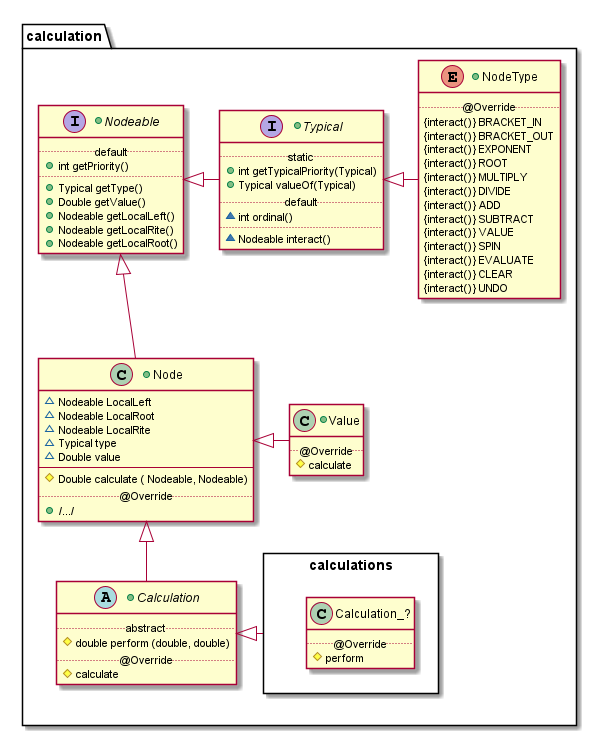

The diagram above was rendered by PlantUML. Its source (embedded in the PNG):
@startuml
package calculation {

    +interface Nodeable {
        ..default..
            + {method} int getPriority()
        ..
            + {method} Typical getType()
            + {method} Double getValue()
            + {method} Nodeable getLocalLeft()
            + {method} Nodeable getLocalRite()
            + {method} Nodeable getLocalRoot()
    }

    +class Node {
            ~ {field} Nodeable LocalLeft
            ~ {field} Nodeable LocalRoot
            ~ {field} Nodeable LocalRite
            ~ {field} Typical type
            ~ {field} Double value
        --
            # {method} Double calculate ( Nodeable, Nodeable)
        ..@Override..
            +{method}/.../
    }

    +class Value {
        ..@Override..
            #{method} calculate
    }

    +abstract class Calculation {
        ..abstract..
            #{method} double perform (double, double)    
        ..@Override..
            #{method} calculate
    }

    package calculations <<Rectangle>> {
        class Calculation_? {
            ..@Override..
                #{method} perform
        }
    }

    +interface Typical{
        ..static..
            +{method} int getTypicalPriority(Typical)
            +{method} Typical valueOf(Typical)
        ..default..
            ~{method}  int ordinal()
        ..
            ~{method} Nodeable interact()
   }

    +enum NodeType{
        ..@Override..
             {interact()} BRACKET_IN
             {interact()} BRACKET_OUT
             {interact()} EXPONENT
             {interact()} ROOT
             {interact()} MULTIPLY
             {interact()} DIVIDE
             {interact()} ADD
             {interact()} SUBTRACT
             {interact()} VALUE
             {interact()} SPIN
             {interact()} EVALUATE
             {interact()} CLEAR
             {interact()} UNDO
   }

    Nodeable <|-- Node
    Node <|-- Calculation
    Typical <|- NodeType
    Nodeable <|- Typical

    Node <|- Value
    Calculation <|- calculations
}
@enduml